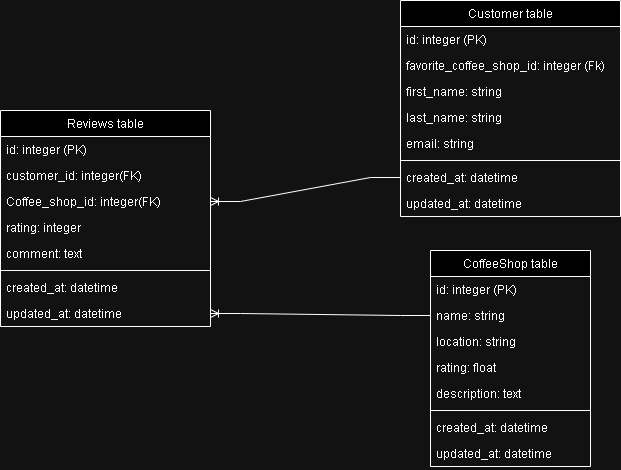

The diagram above was exported from draw.io. Its source (the exported page's mxGraphModel, read from the mxfile embedded in the PNG):
<mxGraphModel dx="1395" dy="615" grid="1" gridSize="10" guides="1" tooltips="1" connect="1" arrows="1" fold="1" page="1" pageScale="1" pageWidth="827" pageHeight="1169" math="0" shadow="0">
  <root>
    <mxCell id="WIyWlLk6GJQsqaUBKTNV-0" />
    <mxCell id="WIyWlLk6GJQsqaUBKTNV-1" parent="WIyWlLk6GJQsqaUBKTNV-0" />
    <mxCell id="zkfFHV4jXpPFQw0GAbJ--17" value="CoffeeShop table" style="swimlane;fontStyle=0;align=center;verticalAlign=top;childLayout=stackLayout;horizontal=1;startSize=26;horizontalStack=0;resizeParent=1;resizeLast=0;collapsible=1;marginBottom=0;rounded=0;shadow=0;strokeWidth=1;" parent="WIyWlLk6GJQsqaUBKTNV-1" vertex="1">
      <mxGeometry x="610" y="530" width="160" height="216" as="geometry">
        <mxRectangle x="550" y="140" width="160" height="26" as="alternateBounds" />
      </mxGeometry>
    </mxCell>
    <mxCell id="zkfFHV4jXpPFQw0GAbJ--18" value="id: integer (PK)" style="text;align=left;verticalAlign=top;spacingLeft=4;spacingRight=4;overflow=hidden;rotatable=0;points=[[0,0.5],[1,0.5]];portConstraint=eastwest;" parent="zkfFHV4jXpPFQw0GAbJ--17" vertex="1">
      <mxGeometry y="26" width="160" height="26" as="geometry" />
    </mxCell>
    <mxCell id="zkfFHV4jXpPFQw0GAbJ--19" value="name: string" style="text;align=left;verticalAlign=top;spacingLeft=4;spacingRight=4;overflow=hidden;rotatable=0;points=[[0,0.5],[1,0.5]];portConstraint=eastwest;rounded=0;shadow=0;html=0;" parent="zkfFHV4jXpPFQw0GAbJ--17" vertex="1">
      <mxGeometry y="52" width="160" height="26" as="geometry" />
    </mxCell>
    <mxCell id="zkfFHV4jXpPFQw0GAbJ--20" value="location: string" style="text;align=left;verticalAlign=top;spacingLeft=4;spacingRight=4;overflow=hidden;rotatable=0;points=[[0,0.5],[1,0.5]];portConstraint=eastwest;rounded=0;shadow=0;html=0;" parent="zkfFHV4jXpPFQw0GAbJ--17" vertex="1">
      <mxGeometry y="78" width="160" height="26" as="geometry" />
    </mxCell>
    <mxCell id="zkfFHV4jXpPFQw0GAbJ--21" value="rating: float" style="text;align=left;verticalAlign=top;spacingLeft=4;spacingRight=4;overflow=hidden;rotatable=0;points=[[0,0.5],[1,0.5]];portConstraint=eastwest;rounded=0;shadow=0;html=0;" parent="zkfFHV4jXpPFQw0GAbJ--17" vertex="1">
      <mxGeometry y="104" width="160" height="26" as="geometry" />
    </mxCell>
    <mxCell id="zkfFHV4jXpPFQw0GAbJ--22" value="description: text" style="text;align=left;verticalAlign=top;spacingLeft=4;spacingRight=4;overflow=hidden;rotatable=0;points=[[0,0.5],[1,0.5]];portConstraint=eastwest;rounded=0;shadow=0;html=0;" parent="zkfFHV4jXpPFQw0GAbJ--17" vertex="1">
      <mxGeometry y="130" width="160" height="26" as="geometry" />
    </mxCell>
    <mxCell id="zkfFHV4jXpPFQw0GAbJ--23" value="" style="line;html=1;strokeWidth=1;align=left;verticalAlign=middle;spacingTop=-1;spacingLeft=3;spacingRight=3;rotatable=0;labelPosition=right;points=[];portConstraint=eastwest;" parent="zkfFHV4jXpPFQw0GAbJ--17" vertex="1">
      <mxGeometry y="156" width="160" height="8" as="geometry" />
    </mxCell>
    <mxCell id="zkfFHV4jXpPFQw0GAbJ--24" value="created_at: datetime" style="text;align=left;verticalAlign=top;spacingLeft=4;spacingRight=4;overflow=hidden;rotatable=0;points=[[0,0.5],[1,0.5]];portConstraint=eastwest;" parent="zkfFHV4jXpPFQw0GAbJ--17" vertex="1">
      <mxGeometry y="164" width="160" height="26" as="geometry" />
    </mxCell>
    <mxCell id="zkfFHV4jXpPFQw0GAbJ--25" value="updated_at: datetime" style="text;align=left;verticalAlign=top;spacingLeft=4;spacingRight=4;overflow=hidden;rotatable=0;points=[[0,0.5],[1,0.5]];portConstraint=eastwest;" parent="zkfFHV4jXpPFQw0GAbJ--17" vertex="1">
      <mxGeometry y="190" width="160" height="26" as="geometry" />
    </mxCell>
    <mxCell id="ZjIZ2ovh3bZlRjO7FrGk-0" value="Customer table" style="swimlane;fontStyle=0;align=center;verticalAlign=top;childLayout=stackLayout;horizontal=1;startSize=26;horizontalStack=0;resizeParent=1;resizeLast=0;collapsible=1;marginBottom=0;rounded=0;shadow=0;strokeWidth=1;" vertex="1" parent="WIyWlLk6GJQsqaUBKTNV-1">
      <mxGeometry x="580" y="280" width="220" height="216" as="geometry">
        <mxRectangle x="550" y="140" width="160" height="26" as="alternateBounds" />
      </mxGeometry>
    </mxCell>
    <mxCell id="ZjIZ2ovh3bZlRjO7FrGk-1" value="id: integer (PK)" style="text;align=left;verticalAlign=top;spacingLeft=4;spacingRight=4;overflow=hidden;rotatable=0;points=[[0,0.5],[1,0.5]];portConstraint=eastwest;" vertex="1" parent="ZjIZ2ovh3bZlRjO7FrGk-0">
      <mxGeometry y="26" width="220" height="26" as="geometry" />
    </mxCell>
    <mxCell id="ZjIZ2ovh3bZlRjO7FrGk-5" value="favorite_coffee_shop_id: integer (Fk)" style="text;align=left;verticalAlign=top;spacingLeft=4;spacingRight=4;overflow=hidden;rotatable=0;points=[[0,0.5],[1,0.5]];portConstraint=eastwest;rounded=0;shadow=0;html=0;" vertex="1" parent="ZjIZ2ovh3bZlRjO7FrGk-0">
      <mxGeometry y="52" width="220" height="26" as="geometry" />
    </mxCell>
    <mxCell id="ZjIZ2ovh3bZlRjO7FrGk-2" value="first_name: string" style="text;align=left;verticalAlign=top;spacingLeft=4;spacingRight=4;overflow=hidden;rotatable=0;points=[[0,0.5],[1,0.5]];portConstraint=eastwest;rounded=0;shadow=0;html=0;" vertex="1" parent="ZjIZ2ovh3bZlRjO7FrGk-0">
      <mxGeometry y="78" width="220" height="26" as="geometry" />
    </mxCell>
    <mxCell id="ZjIZ2ovh3bZlRjO7FrGk-3" value="last_name: string" style="text;align=left;verticalAlign=top;spacingLeft=4;spacingRight=4;overflow=hidden;rotatable=0;points=[[0,0.5],[1,0.5]];portConstraint=eastwest;rounded=0;shadow=0;html=0;" vertex="1" parent="ZjIZ2ovh3bZlRjO7FrGk-0">
      <mxGeometry y="104" width="220" height="26" as="geometry" />
    </mxCell>
    <mxCell id="ZjIZ2ovh3bZlRjO7FrGk-4" value="email: string" style="text;align=left;verticalAlign=top;spacingLeft=4;spacingRight=4;overflow=hidden;rotatable=0;points=[[0,0.5],[1,0.5]];portConstraint=eastwest;rounded=0;shadow=0;html=0;" vertex="1" parent="ZjIZ2ovh3bZlRjO7FrGk-0">
      <mxGeometry y="130" width="220" height="26" as="geometry" />
    </mxCell>
    <mxCell id="ZjIZ2ovh3bZlRjO7FrGk-6" value="" style="line;html=1;strokeWidth=1;align=left;verticalAlign=middle;spacingTop=-1;spacingLeft=3;spacingRight=3;rotatable=0;labelPosition=right;points=[];portConstraint=eastwest;" vertex="1" parent="ZjIZ2ovh3bZlRjO7FrGk-0">
      <mxGeometry y="156" width="220" height="8" as="geometry" />
    </mxCell>
    <mxCell id="ZjIZ2ovh3bZlRjO7FrGk-7" value="created_at: datetime" style="text;align=left;verticalAlign=top;spacingLeft=4;spacingRight=4;overflow=hidden;rotatable=0;points=[[0,0.5],[1,0.5]];portConstraint=eastwest;" vertex="1" parent="ZjIZ2ovh3bZlRjO7FrGk-0">
      <mxGeometry y="164" width="220" height="26" as="geometry" />
    </mxCell>
    <mxCell id="ZjIZ2ovh3bZlRjO7FrGk-8" value="updated_at: datetime" style="text;align=left;verticalAlign=top;spacingLeft=4;spacingRight=4;overflow=hidden;rotatable=0;points=[[0,0.5],[1,0.5]];portConstraint=eastwest;" vertex="1" parent="ZjIZ2ovh3bZlRjO7FrGk-0">
      <mxGeometry y="190" width="220" height="26" as="geometry" />
    </mxCell>
    <mxCell id="ZjIZ2ovh3bZlRjO7FrGk-9" value="Reviews table" style="swimlane;fontStyle=0;align=center;verticalAlign=top;childLayout=stackLayout;horizontal=1;startSize=26;horizontalStack=0;resizeParent=1;resizeLast=0;collapsible=1;marginBottom=0;rounded=0;shadow=0;strokeWidth=1;" vertex="1" parent="WIyWlLk6GJQsqaUBKTNV-1">
      <mxGeometry x="180" y="390" width="210" height="216" as="geometry">
        <mxRectangle x="550" y="140" width="160" height="26" as="alternateBounds" />
      </mxGeometry>
    </mxCell>
    <mxCell id="ZjIZ2ovh3bZlRjO7FrGk-10" value="id: integer (PK)" style="text;align=left;verticalAlign=top;spacingLeft=4;spacingRight=4;overflow=hidden;rotatable=0;points=[[0,0.5],[1,0.5]];portConstraint=eastwest;" vertex="1" parent="ZjIZ2ovh3bZlRjO7FrGk-9">
      <mxGeometry y="26" width="210" height="26" as="geometry" />
    </mxCell>
    <mxCell id="ZjIZ2ovh3bZlRjO7FrGk-11" value="customer_id: integer(FK)" style="text;align=left;verticalAlign=top;spacingLeft=4;spacingRight=4;overflow=hidden;rotatable=0;points=[[0,0.5],[1,0.5]];portConstraint=eastwest;rounded=0;shadow=0;html=0;" vertex="1" parent="ZjIZ2ovh3bZlRjO7FrGk-9">
      <mxGeometry y="52" width="210" height="26" as="geometry" />
    </mxCell>
    <mxCell id="ZjIZ2ovh3bZlRjO7FrGk-12" value="Coffee_shop_id: integer(FK)" style="text;align=left;verticalAlign=top;spacingLeft=4;spacingRight=4;overflow=hidden;rotatable=0;points=[[0,0.5],[1,0.5]];portConstraint=eastwest;rounded=0;shadow=0;html=0;" vertex="1" parent="ZjIZ2ovh3bZlRjO7FrGk-9">
      <mxGeometry y="78" width="210" height="26" as="geometry" />
    </mxCell>
    <mxCell id="ZjIZ2ovh3bZlRjO7FrGk-13" value="rating: integer" style="text;align=left;verticalAlign=top;spacingLeft=4;spacingRight=4;overflow=hidden;rotatable=0;points=[[0,0.5],[1,0.5]];portConstraint=eastwest;rounded=0;shadow=0;html=0;" vertex="1" parent="ZjIZ2ovh3bZlRjO7FrGk-9">
      <mxGeometry y="104" width="210" height="26" as="geometry" />
    </mxCell>
    <mxCell id="ZjIZ2ovh3bZlRjO7FrGk-14" value="comment: text" style="text;align=left;verticalAlign=top;spacingLeft=4;spacingRight=4;overflow=hidden;rotatable=0;points=[[0,0.5],[1,0.5]];portConstraint=eastwest;rounded=0;shadow=0;html=0;" vertex="1" parent="ZjIZ2ovh3bZlRjO7FrGk-9">
      <mxGeometry y="130" width="210" height="26" as="geometry" />
    </mxCell>
    <mxCell id="ZjIZ2ovh3bZlRjO7FrGk-15" value="" style="line;html=1;strokeWidth=1;align=left;verticalAlign=middle;spacingTop=-1;spacingLeft=3;spacingRight=3;rotatable=0;labelPosition=right;points=[];portConstraint=eastwest;" vertex="1" parent="ZjIZ2ovh3bZlRjO7FrGk-9">
      <mxGeometry y="156" width="210" height="8" as="geometry" />
    </mxCell>
    <mxCell id="ZjIZ2ovh3bZlRjO7FrGk-16" value="created_at: datetime" style="text;align=left;verticalAlign=top;spacingLeft=4;spacingRight=4;overflow=hidden;rotatable=0;points=[[0,0.5],[1,0.5]];portConstraint=eastwest;" vertex="1" parent="ZjIZ2ovh3bZlRjO7FrGk-9">
      <mxGeometry y="164" width="210" height="26" as="geometry" />
    </mxCell>
    <mxCell id="ZjIZ2ovh3bZlRjO7FrGk-17" value="updated_at: datetime" style="text;align=left;verticalAlign=top;spacingLeft=4;spacingRight=4;overflow=hidden;rotatable=0;points=[[0,0.5],[1,0.5]];portConstraint=eastwest;" vertex="1" parent="ZjIZ2ovh3bZlRjO7FrGk-9">
      <mxGeometry y="190" width="210" height="26" as="geometry" />
    </mxCell>
    <mxCell id="ZjIZ2ovh3bZlRjO7FrGk-21" value="" style="edgeStyle=entityRelationEdgeStyle;fontSize=12;html=1;endArrow=ERoneToMany;rounded=0;entryX=1;entryY=0.5;entryDx=0;entryDy=0;exitX=0;exitY=0.5;exitDx=0;exitDy=0;" edge="1" parent="WIyWlLk6GJQsqaUBKTNV-1" source="zkfFHV4jXpPFQw0GAbJ--19" target="ZjIZ2ovh3bZlRjO7FrGk-17">
      <mxGeometry width="100" height="100" relative="1" as="geometry">
        <mxPoint x="430" y="510" as="sourcePoint" />
        <mxPoint x="460" y="530" as="targetPoint" />
        <Array as="points">
          <mxPoint x="440" y="530" />
          <mxPoint x="370" y="570" />
          <mxPoint x="350" y="480" />
          <mxPoint x="350" y="480" />
        </Array>
      </mxGeometry>
    </mxCell>
    <mxCell id="ZjIZ2ovh3bZlRjO7FrGk-22" value="" style="edgeStyle=entityRelationEdgeStyle;fontSize=12;html=1;endArrow=ERoneToMany;rounded=0;exitX=0;exitY=0.5;exitDx=0;exitDy=0;entryX=1;entryY=0.5;entryDx=0;entryDy=0;" edge="1" parent="WIyWlLk6GJQsqaUBKTNV-1" source="ZjIZ2ovh3bZlRjO7FrGk-7" target="ZjIZ2ovh3bZlRjO7FrGk-12">
      <mxGeometry width="100" height="100" relative="1" as="geometry">
        <mxPoint x="400" y="438" as="sourcePoint" />
        <mxPoint x="500" y="338" as="targetPoint" />
      </mxGeometry>
    </mxCell>
  </root>
</mxGraphModel>